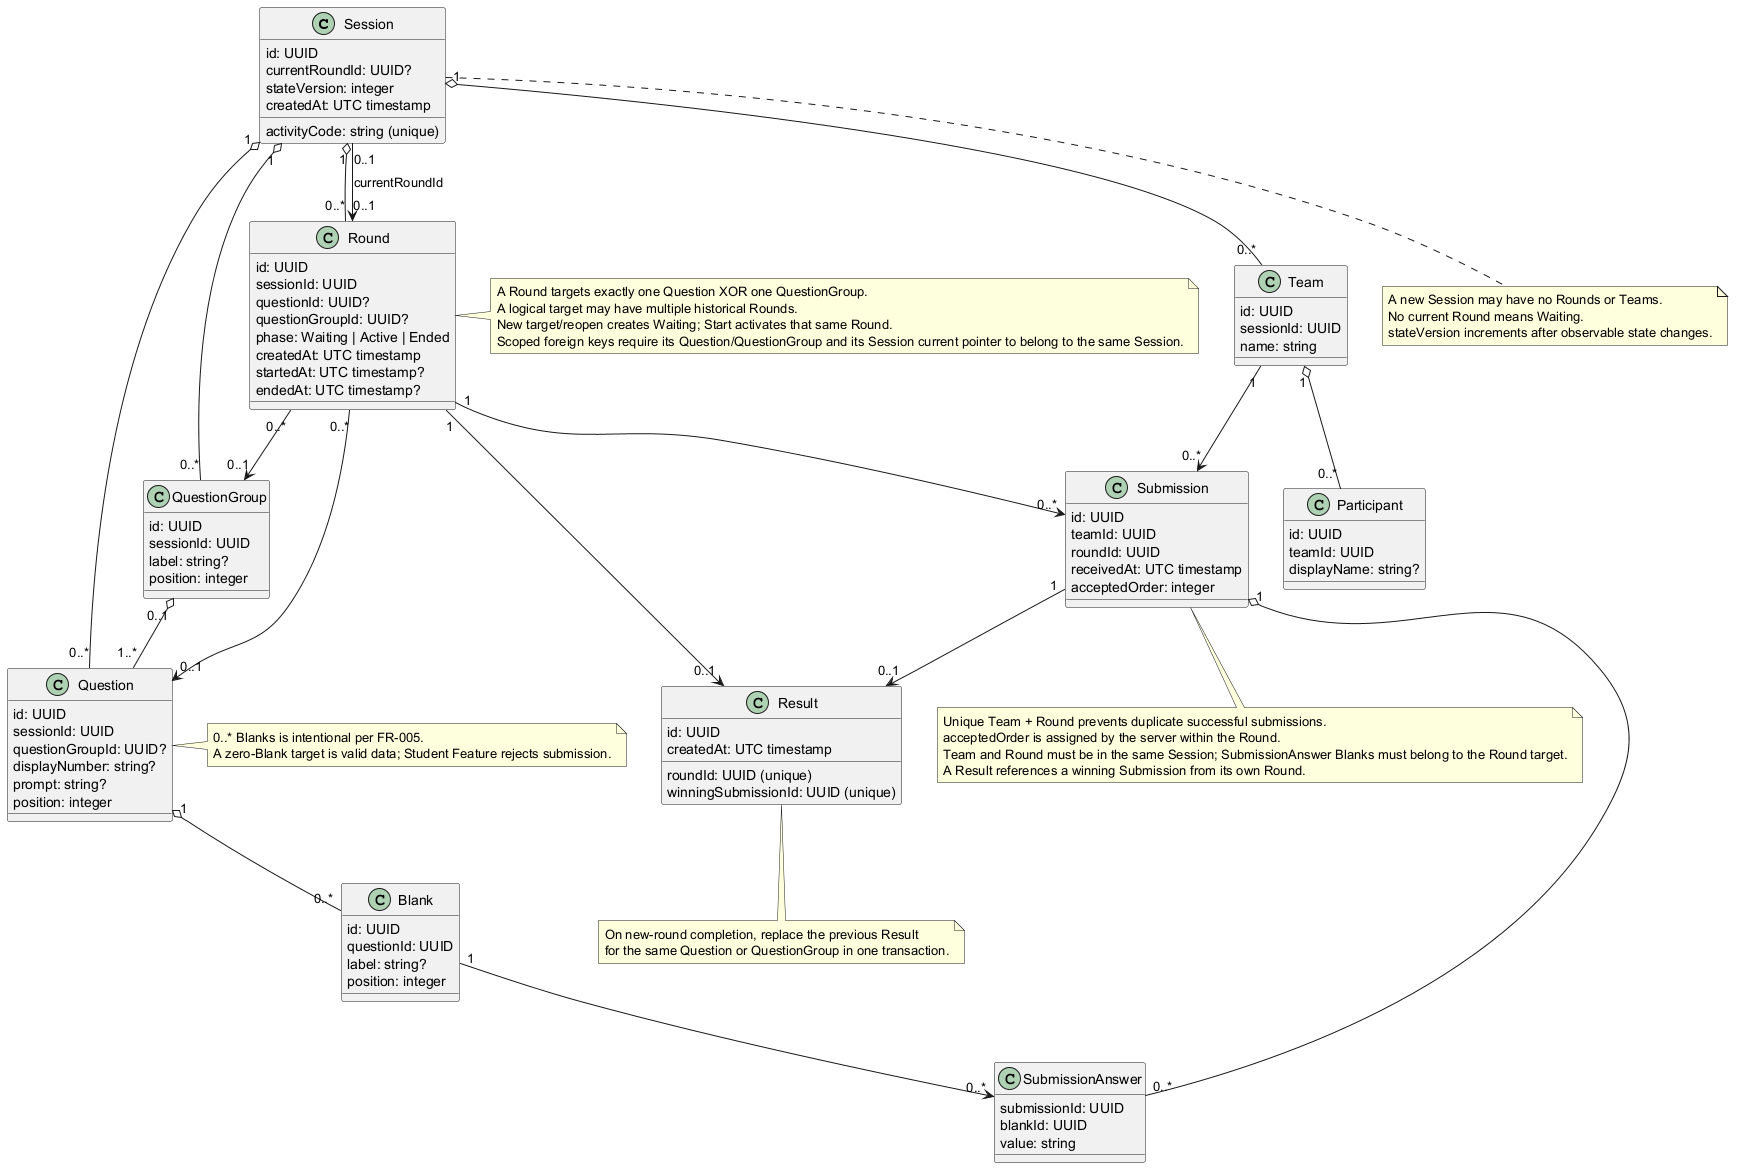

The diagram above was rendered by PlantUML. Its source (embedded in the PNG):
@startuml
class Session {
  id: UUID
  activityCode: string (unique)
  currentRoundId: UUID?
  stateVersion: integer
  createdAt: UTC timestamp
}
class Round {
  id: UUID
  sessionId: UUID
  questionId: UUID?
  questionGroupId: UUID?
  phase: Waiting | Active | Ended
  createdAt: UTC timestamp
  startedAt: UTC timestamp?
  endedAt: UTC timestamp?
}
class Question {
  id: UUID
  sessionId: UUID
  questionGroupId: UUID?
  displayNumber: string?
  prompt: string?
  position: integer
}
class Blank {
  id: UUID
  questionId: UUID
  label: string?
  position: integer
}
class QuestionGroup {
  id: UUID
  sessionId: UUID
  label: string?
  position: integer
}
class Team {
  id: UUID
  sessionId: UUID
  name: string
}
class Participant {
  id: UUID
  teamId: UUID
  displayName: string?
}
class Submission {
  id: UUID
  teamId: UUID
  roundId: UUID
  receivedAt: UTC timestamp
  acceptedOrder: integer
}
class SubmissionAnswer {
  submissionId: UUID
  blankId: UUID
  value: string
}
class Result {
  id: UUID
  roundId: UUID (unique)
  winningSubmissionId: UUID (unique)
  createdAt: UTC timestamp
}
Session "1" o-- "0..*" Round
Session "0..1" --> "0..1" Round : currentRoundId
Session "1" o-- "0..*" Question
Session "1" o-- "0..*" QuestionGroup
Session "1" o-- "0..*" Team
Round "0..*" --> "0..1" Question
Round "0..*" --> "0..1" QuestionGroup
Question "1" o-- "0..*" Blank
QuestionGroup "0..1" o-- "1..*" Question
Team "1" o-- "0..*" Participant
Team "1" --> "0..*" Submission
Round "1" --> "0..*" Submission
Submission "1" o-- "0..*" SubmissionAnswer
Blank "1" --> "0..*" SubmissionAnswer
Round "1" --> "0..1" Result
Submission "1" --> "0..1" Result
note right of Round
A Round targets exactly one Question XOR one QuestionGroup.
A logical target may have multiple historical Rounds.
New target/reopen creates Waiting; Start activates that same Round.
Scoped foreign keys require its Question/QuestionGroup and its Session current pointer to belong to the same Session.
end note
note bottom of Submission
Unique Team + Round prevents duplicate successful submissions.
acceptedOrder is assigned by the server within the Round.
Team and Round must be in the same Session; SubmissionAnswer Blanks must belong to the Round target.
A Result references a winning Submission from its own Round.
end note
note bottom of Session
A new Session may have no Rounds or Teams.
No current Round means Waiting.
stateVersion increments after observable state changes.
end note
note right of Question
0..* Blanks is intentional per FR-005.
A zero-Blank target is valid data; Student Feature rejects submission.
end note
note bottom of Result
On new-round completion, replace the previous Result
for the same Question or QuestionGroup in one transaction.
end note
@enduml